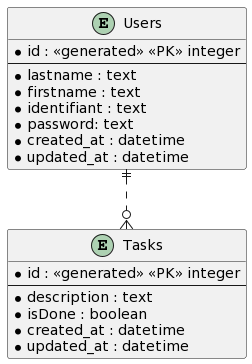

The diagram above was rendered by PlantUML. Its source (embedded in the PNG):
@startuml
' avoid problems with angled crows feet
skinparam linetype ortho

entity "Users" as U {
  *id : <<generated>> <<PK>> integer
  --
  *lastname : text
  *firstname : text
  *identifiant : text
  *password: text
  *created_at : datetime
  *updated_at : datetime
}

entity "Tasks" as T {
  *id : <<generated>> <<PK>> integer
  --
  *description : text
  *isDone : boolean
  *created_at : datetime
  *updated_at : datetime
}


U ||..o{ T
@enduml